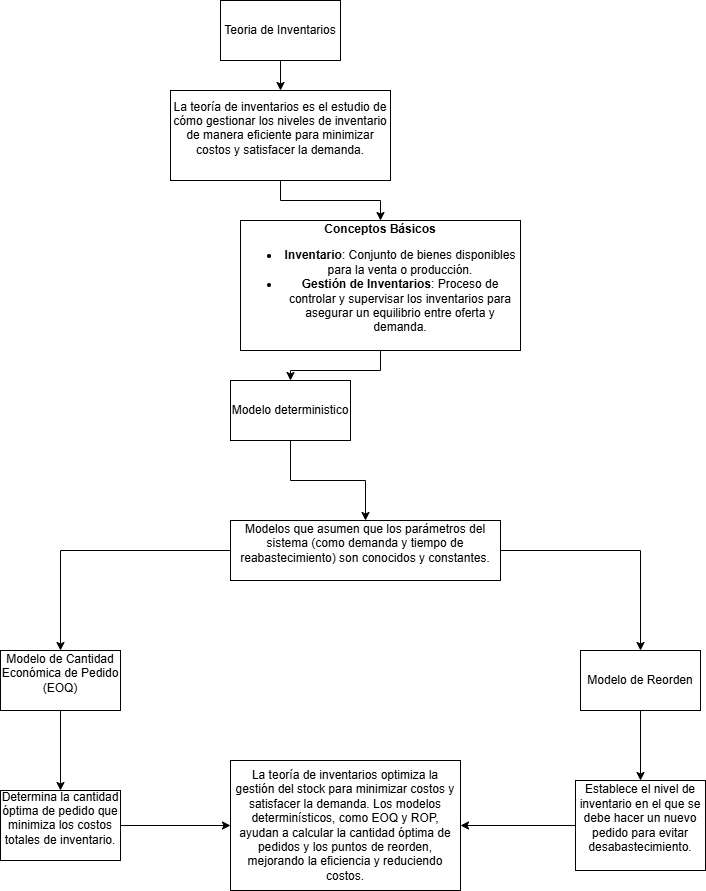

The diagram above was exported from draw.io. Its source (the exported page's mxGraphModel, read from the mxfile embedded in the PNG):
<mxGraphModel dx="1026" dy="465" grid="1" gridSize="10" guides="1" tooltips="1" connect="1" arrows="1" fold="1" page="1" pageScale="1" pageWidth="850" pageHeight="1100" math="0" shadow="0">
  <root>
    <mxCell id="0" />
    <mxCell id="1" parent="0" />
    <mxCell id="lt-LH-BYC1tg9sjlbbmT-4" value="" style="edgeStyle=orthogonalEdgeStyle;rounded=0;orthogonalLoop=1;jettySize=auto;html=1;" edge="1" parent="1" source="lt-LH-BYC1tg9sjlbbmT-1" target="lt-LH-BYC1tg9sjlbbmT-2">
      <mxGeometry relative="1" as="geometry" />
    </mxCell>
    <mxCell id="lt-LH-BYC1tg9sjlbbmT-1" value="Teoria de Inventarios" style="rounded=0;whiteSpace=wrap;html=1;" vertex="1" parent="1">
      <mxGeometry x="340" y="20" width="120" height="60" as="geometry" />
    </mxCell>
    <mxCell id="lt-LH-BYC1tg9sjlbbmT-6" value="" style="edgeStyle=orthogonalEdgeStyle;rounded=0;orthogonalLoop=1;jettySize=auto;html=1;" edge="1" parent="1" source="lt-LH-BYC1tg9sjlbbmT-2" target="lt-LH-BYC1tg9sjlbbmT-5">
      <mxGeometry relative="1" as="geometry" />
    </mxCell>
    <mxCell id="lt-LH-BYC1tg9sjlbbmT-2" value="&#10;La teoría de inventarios es el estudio de cómo gestionar los niveles de inventario de manera eficiente para minimizar costos y satisfacer la demanda.&#10;&#10;" style="rounded=0;whiteSpace=wrap;html=1;" vertex="1" parent="1">
      <mxGeometry x="290" y="110" width="220" height="90" as="geometry" />
    </mxCell>
    <mxCell id="lt-LH-BYC1tg9sjlbbmT-8" value="" style="edgeStyle=orthogonalEdgeStyle;rounded=0;orthogonalLoop=1;jettySize=auto;html=1;" edge="1" parent="1" source="lt-LH-BYC1tg9sjlbbmT-5" target="lt-LH-BYC1tg9sjlbbmT-7">
      <mxGeometry relative="1" as="geometry" />
    </mxCell>
    <mxCell id="lt-LH-BYC1tg9sjlbbmT-5" value="&#10;&lt;p&gt;&lt;strong&gt;Conceptos Básicos&lt;/strong&gt;&lt;/p&gt;&lt;ul&gt;&lt;li&gt;&lt;strong&gt;Inventario&lt;/strong&gt;: Conjunto de bienes disponibles para la venta o producción.&lt;/li&gt;&lt;li&gt;&lt;strong&gt;Gestión de Inventarios&lt;/strong&gt;: Proceso de controlar y supervisar los inventarios para asegurar un equilibrio entre oferta y demanda.&lt;/li&gt;&lt;/ul&gt;&#10;&#10;" style="whiteSpace=wrap;html=1;rounded=0;" vertex="1" parent="1">
      <mxGeometry x="360" y="240" width="280" height="130" as="geometry" />
    </mxCell>
    <mxCell id="lt-LH-BYC1tg9sjlbbmT-10" value="" style="edgeStyle=orthogonalEdgeStyle;rounded=0;orthogonalLoop=1;jettySize=auto;html=1;" edge="1" parent="1" source="lt-LH-BYC1tg9sjlbbmT-7" target="lt-LH-BYC1tg9sjlbbmT-9">
      <mxGeometry relative="1" as="geometry" />
    </mxCell>
    <mxCell id="lt-LH-BYC1tg9sjlbbmT-7" value="Modelo deterministico" style="rounded=0;whiteSpace=wrap;html=1;" vertex="1" parent="1">
      <mxGeometry x="350" y="400" width="120" height="60" as="geometry" />
    </mxCell>
    <mxCell id="lt-LH-BYC1tg9sjlbbmT-12" value="" style="edgeStyle=orthogonalEdgeStyle;rounded=0;orthogonalLoop=1;jettySize=auto;html=1;" edge="1" parent="1" source="lt-LH-BYC1tg9sjlbbmT-9" target="lt-LH-BYC1tg9sjlbbmT-11">
      <mxGeometry relative="1" as="geometry" />
    </mxCell>
    <mxCell id="lt-LH-BYC1tg9sjlbbmT-17" value="" style="edgeStyle=orthogonalEdgeStyle;rounded=0;orthogonalLoop=1;jettySize=auto;html=1;" edge="1" parent="1" source="lt-LH-BYC1tg9sjlbbmT-9" target="lt-LH-BYC1tg9sjlbbmT-13">
      <mxGeometry relative="1" as="geometry" />
    </mxCell>
    <mxCell id="lt-LH-BYC1tg9sjlbbmT-9" value="&#10; Modelos que asumen que los parámetros del sistema (como demanda y tiempo de reabastecimiento) son conocidos y constantes.&#10;&#10;" style="whiteSpace=wrap;html=1;rounded=0;" vertex="1" parent="1">
      <mxGeometry x="350" y="540" width="270" height="60" as="geometry" />
    </mxCell>
    <mxCell id="lt-LH-BYC1tg9sjlbbmT-20" value="" style="edgeStyle=orthogonalEdgeStyle;rounded=0;orthogonalLoop=1;jettySize=auto;html=1;" edge="1" parent="1" source="lt-LH-BYC1tg9sjlbbmT-11" target="lt-LH-BYC1tg9sjlbbmT-19">
      <mxGeometry relative="1" as="geometry" />
    </mxCell>
    <mxCell id="lt-LH-BYC1tg9sjlbbmT-11" value="Modelo de Reorden" style="whiteSpace=wrap;html=1;rounded=0;" vertex="1" parent="1">
      <mxGeometry x="700" y="670" width="120" height="60" as="geometry" />
    </mxCell>
    <mxCell id="lt-LH-BYC1tg9sjlbbmT-22" value="" style="edgeStyle=orthogonalEdgeStyle;rounded=0;orthogonalLoop=1;jettySize=auto;html=1;" edge="1" parent="1" source="lt-LH-BYC1tg9sjlbbmT-13" target="lt-LH-BYC1tg9sjlbbmT-21">
      <mxGeometry relative="1" as="geometry" />
    </mxCell>
    <mxCell id="lt-LH-BYC1tg9sjlbbmT-13" value="&#10;Modelo de Cantidad Económica de Pedido (EOQ)&#10;&#10;" style="whiteSpace=wrap;html=1;rounded=0;" vertex="1" parent="1">
      <mxGeometry x="120" y="670" width="120" height="60" as="geometry" />
    </mxCell>
    <mxCell id="lt-LH-BYC1tg9sjlbbmT-25" value="" style="edgeStyle=orthogonalEdgeStyle;rounded=0;orthogonalLoop=1;jettySize=auto;html=1;" edge="1" parent="1" source="lt-LH-BYC1tg9sjlbbmT-19" target="lt-LH-BYC1tg9sjlbbmT-23">
      <mxGeometry relative="1" as="geometry" />
    </mxCell>
    <mxCell id="lt-LH-BYC1tg9sjlbbmT-19" value="&#10;Establece el nivel de inventario en el que se debe hacer un nuevo pedido para evitar desabastecimiento.&#10;&#10;" style="whiteSpace=wrap;html=1;rounded=0;" vertex="1" parent="1">
      <mxGeometry x="695" y="800" width="130" height="90" as="geometry" />
    </mxCell>
    <mxCell id="lt-LH-BYC1tg9sjlbbmT-24" value="" style="edgeStyle=orthogonalEdgeStyle;rounded=0;orthogonalLoop=1;jettySize=auto;html=1;" edge="1" parent="1" source="lt-LH-BYC1tg9sjlbbmT-21" target="lt-LH-BYC1tg9sjlbbmT-23">
      <mxGeometry relative="1" as="geometry" />
    </mxCell>
    <mxCell id="lt-LH-BYC1tg9sjlbbmT-21" value="&#10;Determina la cantidad óptima de pedido que minimiza los costos totales de inventario.&#10;&#10;" style="whiteSpace=wrap;html=1;rounded=0;" vertex="1" parent="1">
      <mxGeometry x="120" y="810" width="120" height="70" as="geometry" />
    </mxCell>
    <mxCell id="lt-LH-BYC1tg9sjlbbmT-23" value="La teoría de inventarios optimiza la gestión del stock para minimizar costos y satisfacer la demanda. Los modelos determinísticos, como EOQ y ROP, ayudan a calcular la cantidad óptima de pedidos y los puntos de reorden, mejorando la eficiencia y reduciendo costos." style="whiteSpace=wrap;html=1;" vertex="1" parent="1">
      <mxGeometry x="350" y="780" width="230" height="130" as="geometry" />
    </mxCell>
  </root>
</mxGraphModel>